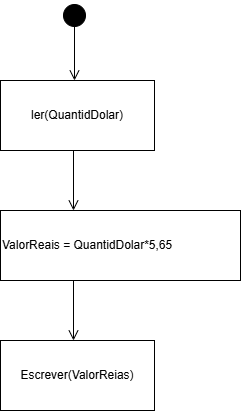

The diagram above was exported from draw.io. Its source (the exported page's mxGraphModel, read from the mxfile embedded in the PNG):
<mxGraphModel dx="815" dy="446" grid="1" gridSize="10" guides="1" tooltips="1" connect="1" arrows="1" fold="1" page="1" pageScale="1" pageWidth="827" pageHeight="1169" math="0" shadow="0">
  <root>
    <mxCell id="0" />
    <mxCell id="1" parent="0" />
    <mxCell id="UJm_wCR5jtok7tEOuuPd-1" value="" style="ellipse;html=1;shape=startState;fillColor=#000000;strokeColor=#000000;" vertex="1" parent="1">
      <mxGeometry x="399" y="20" width="30" height="30" as="geometry" />
    </mxCell>
    <mxCell id="UJm_wCR5jtok7tEOuuPd-2" value="" style="edgeStyle=orthogonalEdgeStyle;html=1;verticalAlign=bottom;endArrow=open;endSize=8;strokeColor=#000000;rounded=0;" edge="1" parent="1">
      <mxGeometry relative="1" as="geometry">
        <mxPoint x="414" y="100" as="targetPoint" />
        <mxPoint x="414" y="40" as="sourcePoint" />
      </mxGeometry>
    </mxCell>
    <mxCell id="UJm_wCR5jtok7tEOuuPd-3" value="ler(QuantidDolar)" style="rounded=0;whiteSpace=wrap;html=1;" vertex="1" parent="1">
      <mxGeometry x="340" y="100" width="154" height="70" as="geometry" />
    </mxCell>
    <mxCell id="UJm_wCR5jtok7tEOuuPd-4" value="" style="edgeStyle=orthogonalEdgeStyle;html=1;verticalAlign=bottom;endArrow=open;endSize=8;strokeColor=#000000;rounded=0;" edge="1" parent="1">
      <mxGeometry relative="1" as="geometry">
        <mxPoint x="413" y="230" as="targetPoint" />
        <mxPoint x="413" y="170" as="sourcePoint" />
      </mxGeometry>
    </mxCell>
    <mxCell id="UJm_wCR5jtok7tEOuuPd-5" value="ValorReais = QuantidDolar*5,65" style="rounded=0;whiteSpace=wrap;html=1;align=left;" vertex="1" parent="1">
      <mxGeometry x="340" y="230" width="240" height="70" as="geometry" />
    </mxCell>
    <mxCell id="UJm_wCR5jtok7tEOuuPd-6" value="" style="edgeStyle=orthogonalEdgeStyle;html=1;verticalAlign=bottom;endArrow=open;endSize=8;strokeColor=#000000;rounded=0;" edge="1" parent="1">
      <mxGeometry relative="1" as="geometry">
        <mxPoint x="413" y="360" as="targetPoint" />
        <mxPoint x="413" y="300" as="sourcePoint" />
      </mxGeometry>
    </mxCell>
    <mxCell id="UJm_wCR5jtok7tEOuuPd-7" value="Escrever(ValorReias)" style="rounded=0;whiteSpace=wrap;html=1;" vertex="1" parent="1">
      <mxGeometry x="340" y="360" width="154" height="70" as="geometry" />
    </mxCell>
  </root>
</mxGraphModel>